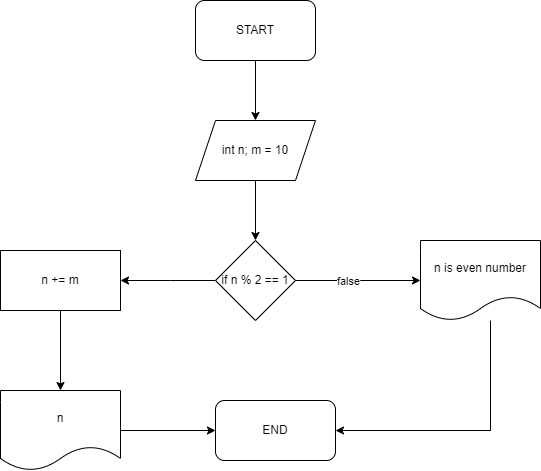

The diagram above was exported from draw.io. Its source (the exported page's mxGraphModel, read from the mxfile embedded in the PNG):
<mxGraphModel dx="1030" dy="709" grid="1" gridSize="10" guides="1" tooltips="1" connect="1" arrows="1" fold="1" page="1" pageScale="1" pageWidth="850" pageHeight="1100" math="0" shadow="0">
  <root>
    <mxCell id="0" />
    <mxCell id="1" parent="0" />
    <mxCell id="Dw3dgicEat35dmXvuU86-3" style="edgeStyle=orthogonalEdgeStyle;rounded=0;orthogonalLoop=1;jettySize=auto;html=1;" edge="1" parent="1" source="Dw3dgicEat35dmXvuU86-1" target="Dw3dgicEat35dmXvuU86-2">
      <mxGeometry relative="1" as="geometry" />
    </mxCell>
    <mxCell id="Dw3dgicEat35dmXvuU86-1" value="START" style="rounded=1;whiteSpace=wrap;html=1;" vertex="1" parent="1">
      <mxGeometry x="365" y="120" width="120" height="60" as="geometry" />
    </mxCell>
    <mxCell id="Dw3dgicEat35dmXvuU86-5" style="edgeStyle=orthogonalEdgeStyle;rounded=0;orthogonalLoop=1;jettySize=auto;html=1;" edge="1" parent="1" source="Dw3dgicEat35dmXvuU86-2" target="Dw3dgicEat35dmXvuU86-4">
      <mxGeometry relative="1" as="geometry" />
    </mxCell>
    <mxCell id="Dw3dgicEat35dmXvuU86-2" value="int n; m = 10" style="shape=parallelogram;perimeter=parallelogramPerimeter;whiteSpace=wrap;html=1;fixedSize=1;" vertex="1" parent="1">
      <mxGeometry x="365" y="240" width="120" height="60" as="geometry" />
    </mxCell>
    <mxCell id="Dw3dgicEat35dmXvuU86-15" style="edgeStyle=orthogonalEdgeStyle;rounded=0;orthogonalLoop=1;jettySize=auto;html=1;" edge="1" parent="1" source="Dw3dgicEat35dmXvuU86-4" target="Dw3dgicEat35dmXvuU86-10">
      <mxGeometry relative="1" as="geometry">
        <Array as="points">
          <mxPoint x="530" y="400" />
          <mxPoint x="530" y="400" />
        </Array>
      </mxGeometry>
    </mxCell>
    <mxCell id="Dw3dgicEat35dmXvuU86-16" value="false" style="edgeLabel;html=1;align=center;verticalAlign=middle;resizable=0;points=[];" vertex="1" connectable="0" parent="Dw3dgicEat35dmXvuU86-15">
      <mxGeometry x="-0.168" relative="1" as="geometry">
        <mxPoint as="offset" />
      </mxGeometry>
    </mxCell>
    <mxCell id="Dw3dgicEat35dmXvuU86-17" style="edgeStyle=orthogonalEdgeStyle;rounded=0;orthogonalLoop=1;jettySize=auto;html=1;entryX=1;entryY=0.5;entryDx=0;entryDy=0;" edge="1" parent="1" source="Dw3dgicEat35dmXvuU86-4" target="Dw3dgicEat35dmXvuU86-6">
      <mxGeometry relative="1" as="geometry">
        <Array as="points">
          <mxPoint x="340" y="400" />
          <mxPoint x="340" y="400" />
        </Array>
      </mxGeometry>
    </mxCell>
    <mxCell id="Dw3dgicEat35dmXvuU86-4" value="if n % 2 == 1" style="rhombus;whiteSpace=wrap;html=1;" vertex="1" parent="1">
      <mxGeometry x="385" y="360" width="80" height="80" as="geometry" />
    </mxCell>
    <mxCell id="Dw3dgicEat35dmXvuU86-9" style="edgeStyle=orthogonalEdgeStyle;rounded=0;orthogonalLoop=1;jettySize=auto;html=1;entryX=0.5;entryY=0;entryDx=0;entryDy=0;" edge="1" parent="1" source="Dw3dgicEat35dmXvuU86-6" target="Dw3dgicEat35dmXvuU86-8">
      <mxGeometry relative="1" as="geometry" />
    </mxCell>
    <mxCell id="Dw3dgicEat35dmXvuU86-6" value="n += m" style="rounded=0;whiteSpace=wrap;html=1;" vertex="1" parent="1">
      <mxGeometry x="170" y="370" width="120" height="60" as="geometry" />
    </mxCell>
    <mxCell id="Dw3dgicEat35dmXvuU86-13" style="edgeStyle=orthogonalEdgeStyle;rounded=0;orthogonalLoop=1;jettySize=auto;html=1;" edge="1" parent="1" source="Dw3dgicEat35dmXvuU86-8" target="Dw3dgicEat35dmXvuU86-12">
      <mxGeometry relative="1" as="geometry" />
    </mxCell>
    <mxCell id="Dw3dgicEat35dmXvuU86-8" value="n" style="shape=document;whiteSpace=wrap;html=1;boundedLbl=1;" vertex="1" parent="1">
      <mxGeometry x="170" y="510" width="120" height="80" as="geometry" />
    </mxCell>
    <mxCell id="Dw3dgicEat35dmXvuU86-14" style="edgeStyle=orthogonalEdgeStyle;rounded=0;orthogonalLoop=1;jettySize=auto;html=1;entryX=1;entryY=0.5;entryDx=0;entryDy=0;" edge="1" parent="1" source="Dw3dgicEat35dmXvuU86-10" target="Dw3dgicEat35dmXvuU86-12">
      <mxGeometry relative="1" as="geometry">
        <Array as="points">
          <mxPoint x="660" y="550" />
        </Array>
      </mxGeometry>
    </mxCell>
    <mxCell id="Dw3dgicEat35dmXvuU86-10" value="n is even number" style="shape=document;whiteSpace=wrap;html=1;boundedLbl=1;" vertex="1" parent="1">
      <mxGeometry x="590" y="360" width="120" height="80" as="geometry" />
    </mxCell>
    <mxCell id="Dw3dgicEat35dmXvuU86-12" value="END" style="rounded=1;whiteSpace=wrap;html=1;" vertex="1" parent="1">
      <mxGeometry x="385" y="520" width="120" height="60" as="geometry" />
    </mxCell>
  </root>
</mxGraphModel>